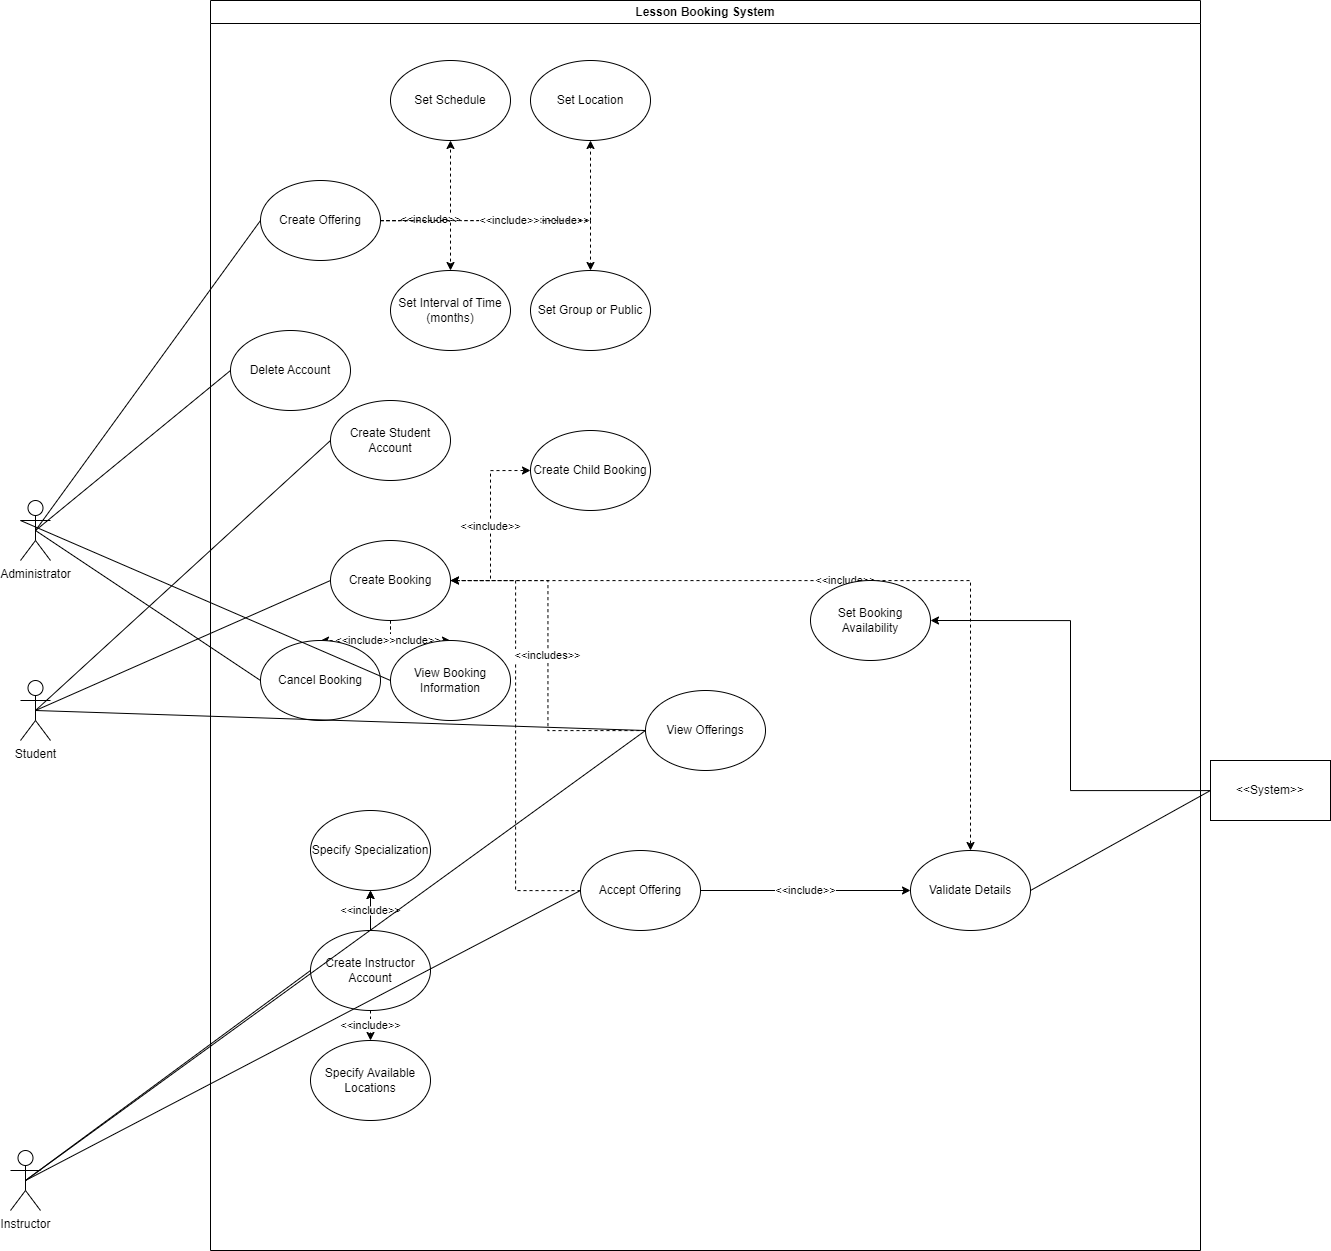

The diagram above was exported from draw.io. Its source (the exported page's mxGraphModel, read from the mxfile embedded in the PNG):
<mxGraphModel dx="1600" dy="851" grid="1" gridSize="10" guides="1" tooltips="1" connect="1" arrows="1" fold="1" page="1" pageScale="1" pageWidth="850" pageHeight="1100" math="0" shadow="0">
  <root>
    <mxCell id="0" />
    <mxCell id="1" parent="0" />
    <mxCell id="JwXCe-brZwVoCp3bY7yw-1" value="Student" style="shape=umlActor;verticalLabelPosition=bottom;verticalAlign=top;html=1;outlineConnect=0;" vertex="1" parent="1">
      <mxGeometry x="170" y="760" width="30" height="60" as="geometry" />
    </mxCell>
    <mxCell id="JwXCe-brZwVoCp3bY7yw-2" value="Lesson Booking System" style="swimlane;whiteSpace=wrap;html=1;" vertex="1" parent="1">
      <mxGeometry x="360" y="80" width="990" height="1250" as="geometry" />
    </mxCell>
    <mxCell id="JwXCe-brZwVoCp3bY7yw-3" value="Create Student Account" style="ellipse;whiteSpace=wrap;html=1;" vertex="1" parent="JwXCe-brZwVoCp3bY7yw-2">
      <mxGeometry x="120" y="400" width="120" height="80" as="geometry" />
    </mxCell>
    <mxCell id="JwXCe-brZwVoCp3bY7yw-29" style="edgeStyle=orthogonalEdgeStyle;rounded=0;orthogonalLoop=1;jettySize=auto;html=1;entryX=0.5;entryY=1;entryDx=0;entryDy=0;dashed=1;" edge="1" parent="JwXCe-brZwVoCp3bY7yw-2" source="JwXCe-brZwVoCp3bY7yw-11" target="JwXCe-brZwVoCp3bY7yw-28">
      <mxGeometry relative="1" as="geometry" />
    </mxCell>
    <mxCell id="JwXCe-brZwVoCp3bY7yw-30" value="&amp;lt;&amp;lt;include&amp;gt;&amp;gt;" style="edgeLabel;html=1;align=center;verticalAlign=middle;resizable=0;points=[];" vertex="1" connectable="0" parent="JwXCe-brZwVoCp3bY7yw-29">
      <mxGeometry x="0.2333" y="1" relative="1" as="geometry">
        <mxPoint as="offset" />
      </mxGeometry>
    </mxCell>
    <mxCell id="JwXCe-brZwVoCp3bY7yw-34" style="edgeStyle=orthogonalEdgeStyle;rounded=0;orthogonalLoop=1;jettySize=auto;html=1;entryX=0.5;entryY=1;entryDx=0;entryDy=0;dashed=1;" edge="1" parent="JwXCe-brZwVoCp3bY7yw-2" source="JwXCe-brZwVoCp3bY7yw-11" target="JwXCe-brZwVoCp3bY7yw-31">
      <mxGeometry relative="1" as="geometry" />
    </mxCell>
    <mxCell id="JwXCe-brZwVoCp3bY7yw-35" value="&amp;lt;&amp;lt;include&amp;gt;&amp;gt;" style="edgeLabel;html=1;align=center;verticalAlign=middle;resizable=0;points=[];" vertex="1" connectable="0" parent="JwXCe-brZwVoCp3bY7yw-34">
      <mxGeometry x="-0.3364" y="1" relative="1" as="geometry">
        <mxPoint y="-1" as="offset" />
      </mxGeometry>
    </mxCell>
    <mxCell id="JwXCe-brZwVoCp3bY7yw-39" style="edgeStyle=orthogonalEdgeStyle;rounded=0;orthogonalLoop=1;jettySize=auto;html=1;entryX=0.5;entryY=0;entryDx=0;entryDy=0;dashed=1;" edge="1" parent="JwXCe-brZwVoCp3bY7yw-2" source="JwXCe-brZwVoCp3bY7yw-11" target="JwXCe-brZwVoCp3bY7yw-36">
      <mxGeometry relative="1" as="geometry" />
    </mxCell>
    <mxCell id="JwXCe-brZwVoCp3bY7yw-41" value="&amp;lt;&amp;lt;include&amp;gt;&amp;gt;" style="edgeStyle=orthogonalEdgeStyle;rounded=0;orthogonalLoop=1;jettySize=auto;html=1;entryX=0.5;entryY=0;entryDx=0;entryDy=0;dashed=1;" edge="1" parent="JwXCe-brZwVoCp3bY7yw-2" source="JwXCe-brZwVoCp3bY7yw-11" target="JwXCe-brZwVoCp3bY7yw-40">
      <mxGeometry relative="1" as="geometry" />
    </mxCell>
    <mxCell id="JwXCe-brZwVoCp3bY7yw-11" value="Create Offering" style="ellipse;whiteSpace=wrap;html=1;" vertex="1" parent="JwXCe-brZwVoCp3bY7yw-2">
      <mxGeometry x="50" y="180" width="120" height="80" as="geometry" />
    </mxCell>
    <mxCell id="JwXCe-brZwVoCp3bY7yw-51" value="&amp;lt;&amp;lt;include&amp;gt;&amp;gt;" style="edgeStyle=orthogonalEdgeStyle;rounded=0;orthogonalLoop=1;jettySize=auto;html=1;entryX=0;entryY=0.5;entryDx=0;entryDy=0;" edge="1" parent="JwXCe-brZwVoCp3bY7yw-2" source="JwXCe-brZwVoCp3bY7yw-17" target="JwXCe-brZwVoCp3bY7yw-22">
      <mxGeometry relative="1" as="geometry" />
    </mxCell>
    <mxCell id="JwXCe-brZwVoCp3bY7yw-78" value="" style="edgeStyle=orthogonalEdgeStyle;rounded=0;orthogonalLoop=1;jettySize=auto;html=1;entryX=1;entryY=0.5;entryDx=0;entryDy=0;dashed=1;" edge="1" parent="JwXCe-brZwVoCp3bY7yw-2" source="JwXCe-brZwVoCp3bY7yw-17" target="JwXCe-brZwVoCp3bY7yw-20">
      <mxGeometry relative="1" as="geometry" />
    </mxCell>
    <mxCell id="JwXCe-brZwVoCp3bY7yw-17" value="Accept Offering" style="ellipse;whiteSpace=wrap;html=1;" vertex="1" parent="JwXCe-brZwVoCp3bY7yw-2">
      <mxGeometry x="370" y="850" width="120" height="80" as="geometry" />
    </mxCell>
    <mxCell id="JwXCe-brZwVoCp3bY7yw-52" value="&amp;lt;&amp;lt;include&amp;gt;&amp;gt;" style="edgeStyle=orthogonalEdgeStyle;rounded=0;orthogonalLoop=1;jettySize=auto;html=1;entryX=0.5;entryY=0;entryDx=0;entryDy=0;dashed=1;" edge="1" parent="JwXCe-brZwVoCp3bY7yw-2" source="JwXCe-brZwVoCp3bY7yw-20" target="JwXCe-brZwVoCp3bY7yw-22">
      <mxGeometry relative="1" as="geometry" />
    </mxCell>
    <mxCell id="JwXCe-brZwVoCp3bY7yw-58" value="&amp;lt;&amp;lt;include&amp;gt;&amp;gt;" style="edgeStyle=orthogonalEdgeStyle;rounded=0;orthogonalLoop=1;jettySize=auto;html=1;entryX=0.5;entryY=0;entryDx=0;entryDy=0;dashed=1;" edge="1" parent="JwXCe-brZwVoCp3bY7yw-2" source="JwXCe-brZwVoCp3bY7yw-20" target="JwXCe-brZwVoCp3bY7yw-57">
      <mxGeometry relative="1" as="geometry" />
    </mxCell>
    <mxCell id="JwXCe-brZwVoCp3bY7yw-64" value="&amp;lt;&amp;lt;include&amp;gt;&amp;gt;" style="edgeStyle=orthogonalEdgeStyle;rounded=0;orthogonalLoop=1;jettySize=auto;html=1;entryX=0.5;entryY=0;entryDx=0;entryDy=0;dashed=1;" edge="1" parent="JwXCe-brZwVoCp3bY7yw-2" source="JwXCe-brZwVoCp3bY7yw-20" target="JwXCe-brZwVoCp3bY7yw-63">
      <mxGeometry relative="1" as="geometry" />
    </mxCell>
    <mxCell id="JwXCe-brZwVoCp3bY7yw-82" value="&amp;lt;&amp;lt;include&amp;gt;&amp;gt;" style="edgeStyle=orthogonalEdgeStyle;rounded=0;orthogonalLoop=1;jettySize=auto;html=1;entryX=0;entryY=0.5;entryDx=0;entryDy=0;dashed=1;" edge="1" parent="JwXCe-brZwVoCp3bY7yw-2" source="JwXCe-brZwVoCp3bY7yw-20" target="JwXCe-brZwVoCp3bY7yw-79">
      <mxGeometry relative="1" as="geometry" />
    </mxCell>
    <mxCell id="JwXCe-brZwVoCp3bY7yw-20" value="Create Booking" style="ellipse;whiteSpace=wrap;html=1;" vertex="1" parent="JwXCe-brZwVoCp3bY7yw-2">
      <mxGeometry x="120" y="540" width="120" height="80" as="geometry" />
    </mxCell>
    <mxCell id="JwXCe-brZwVoCp3bY7yw-22" value="Validate Details" style="ellipse;whiteSpace=wrap;html=1;" vertex="1" parent="JwXCe-brZwVoCp3bY7yw-2">
      <mxGeometry x="700" y="850" width="120" height="80" as="geometry" />
    </mxCell>
    <mxCell id="JwXCe-brZwVoCp3bY7yw-46" value="&amp;lt;&amp;lt;include&amp;gt;&amp;gt;" style="edgeStyle=orthogonalEdgeStyle;rounded=0;orthogonalLoop=1;jettySize=auto;html=1;entryX=0.5;entryY=1;entryDx=0;entryDy=0;" edge="1" parent="JwXCe-brZwVoCp3bY7yw-2" source="JwXCe-brZwVoCp3bY7yw-26" target="JwXCe-brZwVoCp3bY7yw-44">
      <mxGeometry relative="1" as="geometry" />
    </mxCell>
    <mxCell id="JwXCe-brZwVoCp3bY7yw-47" value="&amp;lt;&amp;lt;include&amp;gt;&amp;gt;" style="edgeStyle=orthogonalEdgeStyle;rounded=0;orthogonalLoop=1;jettySize=auto;html=1;entryX=0.5;entryY=0;entryDx=0;entryDy=0;dashed=1;" edge="1" parent="JwXCe-brZwVoCp3bY7yw-2" source="JwXCe-brZwVoCp3bY7yw-26" target="JwXCe-brZwVoCp3bY7yw-45">
      <mxGeometry relative="1" as="geometry" />
    </mxCell>
    <mxCell id="JwXCe-brZwVoCp3bY7yw-48" value="" style="edgeStyle=orthogonalEdgeStyle;rounded=0;orthogonalLoop=1;jettySize=auto;html=1;dashed=1;" edge="1" parent="JwXCe-brZwVoCp3bY7yw-2" source="JwXCe-brZwVoCp3bY7yw-26" target="JwXCe-brZwVoCp3bY7yw-44">
      <mxGeometry relative="1" as="geometry" />
    </mxCell>
    <mxCell id="JwXCe-brZwVoCp3bY7yw-26" value="Create Instructor Account" style="ellipse;whiteSpace=wrap;html=1;" vertex="1" parent="JwXCe-brZwVoCp3bY7yw-2">
      <mxGeometry x="100" y="930" width="120" height="80" as="geometry" />
    </mxCell>
    <mxCell id="JwXCe-brZwVoCp3bY7yw-28" value="Set Location" style="ellipse;whiteSpace=wrap;html=1;" vertex="1" parent="JwXCe-brZwVoCp3bY7yw-2">
      <mxGeometry x="320" y="60" width="120" height="80" as="geometry" />
    </mxCell>
    <mxCell id="JwXCe-brZwVoCp3bY7yw-31" value="Set Schedule" style="ellipse;whiteSpace=wrap;html=1;" vertex="1" parent="JwXCe-brZwVoCp3bY7yw-2">
      <mxGeometry x="180" y="60" width="120" height="80" as="geometry" />
    </mxCell>
    <mxCell id="JwXCe-brZwVoCp3bY7yw-36" value="Set Interval of Time (months)" style="ellipse;whiteSpace=wrap;html=1;" vertex="1" parent="JwXCe-brZwVoCp3bY7yw-2">
      <mxGeometry x="180" y="270" width="120" height="80" as="geometry" />
    </mxCell>
    <mxCell id="JwXCe-brZwVoCp3bY7yw-40" value="Set Group or Public" style="ellipse;whiteSpace=wrap;html=1;" vertex="1" parent="JwXCe-brZwVoCp3bY7yw-2">
      <mxGeometry x="320" y="270" width="120" height="80" as="geometry" />
    </mxCell>
    <mxCell id="JwXCe-brZwVoCp3bY7yw-44" value="Specify Specialization" style="ellipse;whiteSpace=wrap;html=1;" vertex="1" parent="JwXCe-brZwVoCp3bY7yw-2">
      <mxGeometry x="100" y="810" width="120" height="80" as="geometry" />
    </mxCell>
    <mxCell id="JwXCe-brZwVoCp3bY7yw-45" value="Specify Available Locations" style="ellipse;whiteSpace=wrap;html=1;" vertex="1" parent="JwXCe-brZwVoCp3bY7yw-2">
      <mxGeometry x="100" y="1040" width="120" height="80" as="geometry" />
    </mxCell>
    <mxCell id="JwXCe-brZwVoCp3bY7yw-55" value="Set Booking Availability" style="ellipse;whiteSpace=wrap;html=1;" vertex="1" parent="JwXCe-brZwVoCp3bY7yw-2">
      <mxGeometry x="600" y="580" width="120" height="80" as="geometry" />
    </mxCell>
    <mxCell id="JwXCe-brZwVoCp3bY7yw-57" value="View Booking Information" style="ellipse;whiteSpace=wrap;html=1;" vertex="1" parent="JwXCe-brZwVoCp3bY7yw-2">
      <mxGeometry x="180" y="640" width="120" height="80" as="geometry" />
    </mxCell>
    <mxCell id="JwXCe-brZwVoCp3bY7yw-63" value="Cancel Booking" style="ellipse;whiteSpace=wrap;html=1;" vertex="1" parent="JwXCe-brZwVoCp3bY7yw-2">
      <mxGeometry x="50" y="640" width="120" height="80" as="geometry" />
    </mxCell>
    <mxCell id="JwXCe-brZwVoCp3bY7yw-67" value="Delete Account" style="ellipse;whiteSpace=wrap;html=1;" vertex="1" parent="JwXCe-brZwVoCp3bY7yw-2">
      <mxGeometry x="20" y="330" width="120" height="80" as="geometry" />
    </mxCell>
    <mxCell id="JwXCe-brZwVoCp3bY7yw-77" value="&amp;lt;&amp;lt;includes&amp;gt;&amp;gt;" style="edgeStyle=orthogonalEdgeStyle;rounded=0;orthogonalLoop=1;jettySize=auto;html=1;entryX=1;entryY=0.5;entryDx=0;entryDy=0;dashed=1;" edge="1" parent="JwXCe-brZwVoCp3bY7yw-2" source="JwXCe-brZwVoCp3bY7yw-72" target="JwXCe-brZwVoCp3bY7yw-20">
      <mxGeometry relative="1" as="geometry" />
    </mxCell>
    <mxCell id="JwXCe-brZwVoCp3bY7yw-72" value="View Offerings" style="ellipse;whiteSpace=wrap;html=1;" vertex="1" parent="JwXCe-brZwVoCp3bY7yw-2">
      <mxGeometry x="435" y="690" width="120" height="80" as="geometry" />
    </mxCell>
    <mxCell id="JwXCe-brZwVoCp3bY7yw-79" value="Create Child Booking" style="ellipse;whiteSpace=wrap;html=1;" vertex="1" parent="JwXCe-brZwVoCp3bY7yw-2">
      <mxGeometry x="320" y="430" width="120" height="80" as="geometry" />
    </mxCell>
    <mxCell id="JwXCe-brZwVoCp3bY7yw-4" value="" style="endArrow=none;html=1;rounded=0;entryX=0;entryY=0.5;entryDx=0;entryDy=0;exitX=0.5;exitY=0.5;exitDx=0;exitDy=0;exitPerimeter=0;" edge="1" parent="1" source="JwXCe-brZwVoCp3bY7yw-1" target="JwXCe-brZwVoCp3bY7yw-3">
      <mxGeometry width="50" height="50" relative="1" as="geometry">
        <mxPoint x="510" y="410" as="sourcePoint" />
        <mxPoint x="560" y="360" as="targetPoint" />
      </mxGeometry>
    </mxCell>
    <mxCell id="JwXCe-brZwVoCp3bY7yw-9" value="Instructor" style="shape=umlActor;verticalLabelPosition=bottom;verticalAlign=top;html=1;outlineConnect=0;" vertex="1" parent="1">
      <mxGeometry x="160" y="1230" width="30" height="60" as="geometry" />
    </mxCell>
    <mxCell id="JwXCe-brZwVoCp3bY7yw-56" style="edgeStyle=orthogonalEdgeStyle;rounded=0;orthogonalLoop=1;jettySize=auto;html=1;entryX=1;entryY=0.5;entryDx=0;entryDy=0;" edge="1" parent="1" source="JwXCe-brZwVoCp3bY7yw-13" target="JwXCe-brZwVoCp3bY7yw-55">
      <mxGeometry relative="1" as="geometry" />
    </mxCell>
    <mxCell id="JwXCe-brZwVoCp3bY7yw-13" value="&amp;lt;&amp;lt;System&amp;gt;&amp;gt;" style="rounded=0;whiteSpace=wrap;html=1;" vertex="1" parent="1">
      <mxGeometry x="1360" y="840" width="120" height="60" as="geometry" />
    </mxCell>
    <mxCell id="JwXCe-brZwVoCp3bY7yw-19" value="" style="endArrow=none;html=1;rounded=0;entryX=0;entryY=0.5;entryDx=0;entryDy=0;exitX=0.5;exitY=0.5;exitDx=0;exitDy=0;exitPerimeter=0;" edge="1" parent="1" source="JwXCe-brZwVoCp3bY7yw-9" target="JwXCe-brZwVoCp3bY7yw-17">
      <mxGeometry width="50" height="50" relative="1" as="geometry">
        <mxPoint x="700" y="430" as="sourcePoint" />
        <mxPoint x="750" y="380" as="targetPoint" />
      </mxGeometry>
    </mxCell>
    <mxCell id="JwXCe-brZwVoCp3bY7yw-21" value="" style="endArrow=none;html=1;rounded=0;entryX=0;entryY=0.5;entryDx=0;entryDy=0;exitX=0.5;exitY=0.5;exitDx=0;exitDy=0;exitPerimeter=0;" edge="1" parent="1" source="JwXCe-brZwVoCp3bY7yw-1" target="JwXCe-brZwVoCp3bY7yw-20">
      <mxGeometry width="50" height="50" relative="1" as="geometry">
        <mxPoint x="700" y="430" as="sourcePoint" />
        <mxPoint x="750" y="380" as="targetPoint" />
      </mxGeometry>
    </mxCell>
    <mxCell id="JwXCe-brZwVoCp3bY7yw-24" value="" style="endArrow=none;html=1;rounded=0;entryX=1;entryY=0.5;entryDx=0;entryDy=0;exitX=0;exitY=0.5;exitDx=0;exitDy=0;" edge="1" parent="1" source="JwXCe-brZwVoCp3bY7yw-13" target="JwXCe-brZwVoCp3bY7yw-22">
      <mxGeometry width="50" height="50" relative="1" as="geometry">
        <mxPoint x="700" y="430" as="sourcePoint" />
        <mxPoint x="750" y="380" as="targetPoint" />
      </mxGeometry>
    </mxCell>
    <mxCell id="JwXCe-brZwVoCp3bY7yw-27" value="" style="endArrow=none;html=1;rounded=0;exitX=0.5;exitY=0.5;exitDx=0;exitDy=0;exitPerimeter=0;entryX=0;entryY=0.5;entryDx=0;entryDy=0;" edge="1" parent="1" source="JwXCe-brZwVoCp3bY7yw-9" target="JwXCe-brZwVoCp3bY7yw-26">
      <mxGeometry width="50" height="50" relative="1" as="geometry">
        <mxPoint x="700" y="520" as="sourcePoint" />
        <mxPoint x="750" y="470" as="targetPoint" />
      </mxGeometry>
    </mxCell>
    <mxCell id="JwXCe-brZwVoCp3bY7yw-60" value="Administrator" style="shape=umlActor;verticalLabelPosition=bottom;verticalAlign=top;html=1;outlineConnect=0;" vertex="1" parent="1">
      <mxGeometry x="170" y="580" width="30" height="60" as="geometry" />
    </mxCell>
    <mxCell id="JwXCe-brZwVoCp3bY7yw-62" value="" style="endArrow=none;html=1;rounded=0;entryX=0;entryY=0.3333333333333333;entryDx=0;entryDy=0;entryPerimeter=0;exitX=0;exitY=0.5;exitDx=0;exitDy=0;" edge="1" parent="1" source="JwXCe-brZwVoCp3bY7yw-57" target="JwXCe-brZwVoCp3bY7yw-60">
      <mxGeometry width="50" height="50" relative="1" as="geometry">
        <mxPoint x="850" y="540" as="sourcePoint" />
        <mxPoint x="900" y="490" as="targetPoint" />
      </mxGeometry>
    </mxCell>
    <mxCell id="JwXCe-brZwVoCp3bY7yw-65" value="" style="endArrow=none;html=1;rounded=0;exitX=0.5;exitY=0.5;exitDx=0;exitDy=0;exitPerimeter=0;entryX=0;entryY=0.5;entryDx=0;entryDy=0;" edge="1" parent="1" source="JwXCe-brZwVoCp3bY7yw-60" target="JwXCe-brZwVoCp3bY7yw-63">
      <mxGeometry width="50" height="50" relative="1" as="geometry">
        <mxPoint x="740" y="500" as="sourcePoint" />
        <mxPoint x="790" y="450" as="targetPoint" />
      </mxGeometry>
    </mxCell>
    <mxCell id="JwXCe-brZwVoCp3bY7yw-66" value="" style="endArrow=none;html=1;rounded=0;exitX=0.5;exitY=0.5;exitDx=0;exitDy=0;exitPerimeter=0;entryX=0;entryY=0.5;entryDx=0;entryDy=0;" edge="1" parent="1" source="JwXCe-brZwVoCp3bY7yw-60" target="JwXCe-brZwVoCp3bY7yw-11">
      <mxGeometry width="50" height="50" relative="1" as="geometry">
        <mxPoint x="810" y="390" as="sourcePoint" />
        <mxPoint x="1150" y="360" as="targetPoint" />
      </mxGeometry>
    </mxCell>
    <mxCell id="JwXCe-brZwVoCp3bY7yw-68" value="" style="endArrow=none;html=1;rounded=0;exitX=0.5;exitY=0.5;exitDx=0;exitDy=0;exitPerimeter=0;entryX=0;entryY=0.5;entryDx=0;entryDy=0;" edge="1" parent="1" source="JwXCe-brZwVoCp3bY7yw-60" target="JwXCe-brZwVoCp3bY7yw-67">
      <mxGeometry width="50" height="50" relative="1" as="geometry">
        <mxPoint x="810" y="480" as="sourcePoint" />
        <mxPoint x="860" y="430" as="targetPoint" />
      </mxGeometry>
    </mxCell>
    <mxCell id="JwXCe-brZwVoCp3bY7yw-73" value="" style="endArrow=none;html=1;rounded=0;exitX=0.5;exitY=0.5;exitDx=0;exitDy=0;exitPerimeter=0;entryX=0;entryY=0.5;entryDx=0;entryDy=0;" edge="1" parent="1" source="JwXCe-brZwVoCp3bY7yw-9" target="JwXCe-brZwVoCp3bY7yw-72">
      <mxGeometry width="50" height="50" relative="1" as="geometry">
        <mxPoint x="710" y="860" as="sourcePoint" />
        <mxPoint x="760" y="810" as="targetPoint" />
      </mxGeometry>
    </mxCell>
    <mxCell id="JwXCe-brZwVoCp3bY7yw-74" value="" style="endArrow=none;html=1;rounded=0;exitX=0.5;exitY=0.5;exitDx=0;exitDy=0;exitPerimeter=0;entryX=0;entryY=0.5;entryDx=0;entryDy=0;" edge="1" parent="1" source="JwXCe-brZwVoCp3bY7yw-1" target="JwXCe-brZwVoCp3bY7yw-72">
      <mxGeometry width="50" height="50" relative="1" as="geometry">
        <mxPoint x="700" y="800" as="sourcePoint" />
        <mxPoint x="750" y="750" as="targetPoint" />
      </mxGeometry>
    </mxCell>
  </root>
</mxGraphModel>